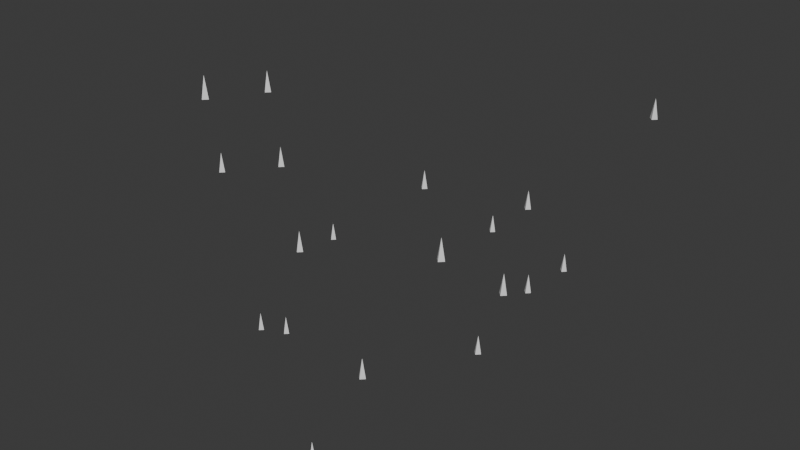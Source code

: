 # Source: biomimicry_006.blend  (saved by Blender 4.0.36; exported with 4.5.12 LTS)
import bpy
from mathutils import Matrix  # noqa: F401  (used for matrix-valued properties, if any)

bpy.ops.wm.read_factory_settings(use_empty=True)
scene = bpy.context.scene
scene.name = 'Scene'

# ---- collections
col_collection = bpy.data.collections.new('Collection'); scene.collection.children.link(col_collection)

# ---- world
world_world = bpy.data.worlds.new('World'); scene.world = world_world
world_world.use_nodes = True; world_world.node_tree.nodes.clear()
_N = world_world.node_tree.nodes; _L = world_world.node_tree.links
n0 = _N.new('ShaderNodeOutputWorld'); n0.name = 'World Output'; n0.location = (300, 300)
n1 = _N.new('ShaderNodeBackground'); n1.name = 'Background'; n1.location = (10, 300)
n1.inputs[0].default_value = (0.05088, 0.05088, 0.05088, 1.0)
_L.new(n1.outputs[0], n0.inputs[0])
n0.is_active_output = True
world_world.color = (0.05088, 0.05088, 0.05088)
world_world.use_sun_shadow = False
world_world.sun_shadow_jitter_overblur = 0.0

# ---- meshes
me_cone_003 = bpy.data.meshes.new('Cone.003')
me_cone_003.from_pydata([(8.795, 4.679, 6.729), (0.0, 0.1, -0.25), (0.1, 0.0, -0.25), (8.695, 4.779, 6.729), (0.0, -0.1, -0.25), (8.152, -2.459, 5.797), (-0.1, 0.0, -0.25), (0.0, 0.0, 0.25), (8.052, -2.359, 5.797), (8.695, 4.579, 6.729), (3.493, 2.87, 4.019), (8.595, 4.679, 6.729), (8.695, 4.679, 7.229), (3.393, 2.97, 4.019), (8.052, -2.559, 5.797), (6.439, 5.168, 1.64), (7.952, -2.459, 5.797), (8.052, -2.459, 6.297), (6.339, 5.268, 1.64), (3.393, 2.77, 4.019), (5.881, -3.946, 0.6497), (3.293, 2.87, 4.019), (3.393, 2.87, 4.519), (5.781, -3.846, 0.6497), (6.339, 5.068, 1.64), (0.3276, -1.136, 4.964), (6.239, 5.168, 1.64), (6.339, 5.168, 2.14), (0.2276, -1.036, 4.964), (5.781, -4.046, 0.6497), (3.035, -3.716, 8.263), (5.681, -3.946, 0.6497), (5.781, -3.946, 1.15), (2.935, -3.616, 8.263), (0.2276, -1.236, 4.964), (-0.1921, 3.283, 1.127), (0.1276, -1.136, 4.964), (0.2276, -1.136, 5.464), (-0.2921, 3.383, 1.127), (2.935, -3.816, 8.263), (7.668, -2.013, -0.8166), (2.835, -3.716, 8.263), (2.935, -3.716, 8.763), (7.568, -1.913, -0.8166), (-0.2921, 3.183, 1.127), (2.108, -1.122, 7.462), (-0.3921, 3.283, 1.127), (-0.2921, 3.283, 1.627), (2.008, -1.022, 7.462), (7.568, -2.113, -0.8166), (6.56, 3.261, 1.89), (7.468, -2.013, -0.8166), (7.568, -2.013, -0.3166), (6.46, 3.361, 1.89), (2.008, -1.222, 7.462), (6.005, 3.905, 3.828), (1.908, -1.122, 7.462), (2.008, -1.122, 7.962), (5.905, 4.005, 3.828), (6.46, 3.161, 1.89), (1.701, -0.4434, 5.267), (6.36, 3.261, 1.89), (6.46, 3.261, 2.39), (1.601, -0.3434, 5.267), (5.905, 3.805, 3.828), (6.179, -2.614, 2.247), (5.805, 3.905, 3.828), (5.905, 3.905, 4.328), (6.079, -2.514, 2.247), (1.601, -0.5434, 5.267), (0.7532, 0.32, -0.2648), (1.501, -0.4434, 5.267), (1.601, -0.4434, 5.767), (0.6532, 0.42, -0.2648), (6.079, -2.714, 2.247), (3.87, -2.071, 4.361), (5.979, -2.614, 2.247), (6.079, -2.614, 2.747), (3.77, -1.971, 4.361), (0.6532, 0.22, -0.2648), (3.669, 5.781, 1.663), (0.5532, 0.32, -0.2648), (0.6532, 0.32, 0.2352), (3.569, 5.881, 1.663), (3.77, -2.171, 4.361), (8.408, -0.6254, 4.295), (3.67, -2.071, 4.361), (3.77, -2.071, 4.861), (8.308, -0.5254, 4.295), (3.569, 5.681, 1.663), (6.617, 1.086, 1.177), (3.469, 5.781, 1.663), (3.569, 5.781, 2.163), (6.517, 1.186, 1.177), (8.308, -0.7254, 4.295), (8.208, -0.6254, 4.295), (8.308, -0.6254, 4.795), (6.517, 0.9857, 1.177), (6.417, 1.086, 1.177), (6.517, 1.086, 1.677)], [], [(3, 12, 0), (0, 12, 9), (1, 7, 2), (2, 7, 4), (8, 17, 5), (1, 2, 4, 6), (4, 7, 6), (5, 17, 14), (13, 22, 10), (6, 7, 1), (0, 9, 11, 3), (9, 12, 11), (10, 22, 19), (18, 27, 15), (11, 12, 3), (5, 14, 16, 8), (14, 17, 16), (15, 27, 24), (23, 32, 20), (16, 17, 8), (10, 19, 21, 13), (19, 22, 21), (20, 32, 29), (28, 37, 25), (21, 22, 13), (15, 24, 26, 18), (24, 27, 26), (25, 37, 34), (33, 42, 30), (26, 27, 18), (20, 29, 31, 23), (29, 32, 31), (30, 42, 39), (38, 47, 35), (31, 32, 23), (25, 34, 36, 28), (34, 37, 36), (35, 47, 44), (43, 52, 40), (36, 37, 28), (30, 39, 41, 33), (39, 42, 41), (40, 52, 49), (48, 57, 45), (41, 42, 33), (35, 44, 46, 38), (44, 47, 46), (45, 57, 54), (53, 62, 50), (46, 47, 38), (40, 49, 51, 43), (49, 52, 51), (50, 62, 59), (58, 67, 55), (51, 52, 43), (45, 54, 56, 48), (54, 57, 56), (55, 67, 64), (63, 72, 60), (56, 57, 48), (50, 59, 61, 53), (59, 62, 61), (60, 72, 69), (68, 77, 65), (61, 62, 53), (55, 64, 66, 58), (64, 67, 66), (65, 77, 74), (73, 82, 70), (66, 67, 58), (60, 69, 71, 63), (69, 72, 71), (70, 82, 79), (78, 87, 75), (71, 72, 63), (65, 74, 76, 68), (74, 77, 76), (75, 87, 84), (83, 92, 80), (76, 77, 68), (70, 79, 81, 73), (79, 82, 81), (80, 92, 89), (88, 96, 85), (81, 82, 73), (75, 84, 86, 78), (84, 87, 86), (85, 96, 94), (93, 99, 90), (86, 87, 78), (80, 89, 91, 83), (89, 92, 91), (90, 99, 97), (91, 92, 83), (85, 94, 95, 88), (94, 96, 95), (95, 96, 88), (90, 97, 98, 93), (97, 99, 98), (98, 99, 93)])
_uv = me_cone_003.uv_layers.new(name='UVMap')
_uv.uv.foreach_set('vector', [0.25, 0.49, 0.25, 0.25, 0.49, 0.25, 0.49, 0.25, 0.25, 0.25, 0.25, 0.01, 0.25, 0.49, 0.25, 0.25, 0.49, 0.25, 0.49, 0.25, 0.25, 0.25, 0.25, 0.01, 0.25, 0.49, 0.25, 0.25, 0.49, 0.25, 0.75, 0.49, 0.99, 0.25, 0.75, 0.01, 0.51, 0.25, 0.25, 0.01, 0.25, 0.25, 0.01, 0.25, 0.49, 0.25, 0.25, 0.25, 0.25, 0.01, 0.25, 0.49, 0.25, 0.25, 0.49, 0.25, 0.01, 0.25, 0.25, 0.25, 0.25, 0.49, 0.99, 0.25, 0.75, 0.01, 0.51, 0.25, 0.75, 0.49, 0.25, 0.01, 0.25, 0.25, 0.009999, 0.25, 0.49, 0.25, 0.25, 0.25, 0.25, 0.01, 0.25, 0.49, 0.25, 0.25, 0.49, 0.25, 0.009999, 0.25, 0.25, 0.25, 0.25, 0.49, 0.99, 0.25, 0.75, 0.01, 0.51, 0.25, 0.75, 0.49, 0.25, 0.01, 0.25, 0.25, 0.01, 0.25, 0.49, 0.25, 0.25, 0.25, 0.25, 0.01, 0.25, 0.49, 0.25, 0.25, 0.49, 0.25, 0.01, 0.25, 0.25, 0.25, 0.25, 0.49, 0.99, 0.25, 0.75, 0.01, 0.51, 0.25, 0.75, 0.49, 0.25, 0.01, 0.25, 0.25, 0.01, 0.25, 0.49, 0.25, 0.25, 0.25, 0.25, 0.01, 0.25, 0.49, 0.25, 0.25, 0.49, 0.25, 0.01, 0.25, 0.25, 0.25, 0.25, 0.49, 0.99, 0.25, 0.75, 0.01, 0.51, 0.25, 0.75, 0.49, 0.25, 0.01, 0.25, 0.25, 0.01, 0.25, 0.49, 0.25, 0.25, 0.25, 0.25, 0.01, 0.25, 0.49, 0.25, 0.25, 0.49, 0.25, 0.01, 0.25, 0.25, 0.25, 0.25, 0.49, 0.99, 0.25, 0.75, 0.01, 0.51, 0.25, 0.75, 0.49, 0.25, 0.01, 0.25, 0.25, 0.01, 0.25, 0.49, 0.25, 0.25, 0.25, 0.25, 0.01, 0.25, 0.49, 0.25, 0.25, 0.49, 0.25, 0.01, 0.25, 0.25, 0.25, 0.25, 0.49, 0.99, 0.25, 0.75, 0.01, 0.51, 0.25, 0.75, 0.49, 0.25, 0.01, 0.25, 0.25, 0.01, 0.25, 0.49, 0.25, 0.25, 0.25, 0.25, 0.01, 0.25, 0.49, 0.25, 0.25, 0.49, 0.25, 0.01, 0.25, 0.25, 0.25, 0.25, 0.49, 0.99, 0.25, 0.75, 0.01, 0.51, 0.25, 0.75, 0.49, 0.25, 0.01, 0.25, 0.25, 0.01, 0.25, 0.49, 0.25, 0.25, 0.25, 0.25, 0.01, 0.25, 0.49, 0.25, 0.25, 0.49, 0.25, 0.01, 0.25, 0.25, 0.25, 0.25, 0.49, 0.99, 0.25, 0.75, 0.01, 0.51, 0.25, 0.75, 0.49, 0.25, 0.01, 0.25, 0.25, 0.01, 0.25, 0.49, 0.25, 0.25, 0.25, 0.25, 0.01, 0.25, 0.49, 0.25, 0.25, 0.49, 0.25, 0.01, 0.25, 0.25, 0.25, 0.25, 0.49, 0.99, 0.25, 0.75, 0.01, 0.51, 0.25, 0.75, 0.49, 0.25, 0.01, 0.25, 0.25, 0.01, 0.25, 0.49, 0.25, 0.25, 0.25, 0.25, 0.01, 0.25, 0.49, 0.25, 0.25, 0.49, 0.25, 0.01, 0.25, 0.25, 0.25, 0.25, 0.49, 0.99, 0.25, 0.75, 0.01, 0.51, 0.25, 0.75, 0.49, 0.25, 0.01, 0.25, 0.25, 0.01, 0.25, 0.49, 0.25, 0.25, 0.25, 0.25, 0.01, 0.25, 0.49, 0.25, 0.25, 0.49, 0.25, 0.01, 0.25, 0.25, 0.25, 0.25, 0.49, 0.99, 0.25, 0.75, 0.01, 0.51, 0.25, 0.75, 0.49, 0.25, 0.01, 0.25, 0.25, 0.01, 0.25, 0.49, 0.25, 0.25, 0.25, 0.25, 0.01, 0.25, 0.49, 0.25, 0.25, 0.49, 0.25, 0.01, 0.25, 0.25, 0.25, 0.25, 0.49, 0.99, 0.25, 0.75, 0.01, 0.51, 0.25, 0.75, 0.49, 0.25, 0.01, 0.25, 0.25, 0.01, 0.25, 0.49, 0.25, 0.25, 0.25, 0.25, 0.01, 0.25, 0.49, 0.25, 0.25, 0.49, 0.25, 0.01, 0.25, 0.25, 0.25, 0.25, 0.49, 0.99, 0.25, 0.75, 0.01, 0.51, 0.25, 0.75, 0.49, 0.25, 0.01, 0.25, 0.25, 0.01, 0.25, 0.49, 0.25, 0.25, 0.25, 0.25, 0.01, 0.25, 0.49, 0.25, 0.25, 0.49, 0.25, 0.01, 0.25, 0.25, 0.25, 0.25, 0.49, 0.99, 0.25, 0.75, 0.01, 0.51, 0.25, 0.75, 0.49, 0.25, 0.01, 0.25, 0.25, 0.01, 0.25, 0.49, 0.25, 0.25, 0.25, 0.25, 0.01, 0.25, 0.49, 0.25, 0.25, 0.49, 0.25, 0.01, 0.25, 0.25, 0.25, 0.25, 0.49, 0.99, 0.25, 0.75, 0.01, 0.51, 0.25, 0.75, 0.49, 0.25, 0.01, 0.25, 0.25, 0.01, 0.25, 0.49, 0.25, 0.25, 0.25, 0.25, 0.01, 0.25, 0.49, 0.25, 0.25, 0.49, 0.25, 0.01, 0.25, 0.25, 0.25, 0.25, 0.49, 0.99, 0.25, 0.75, 0.01, 0.51, 0.25, 0.75, 0.49, 0.25, 0.01, 0.25, 0.25, 0.01, 0.25, 0.49, 0.25, 0.25, 0.25, 0.25, 0.01, 0.25, 0.49, 0.25, 0.25, 0.49, 0.25, 0.01, 0.25, 0.25, 0.25, 0.25, 0.49, 0.99, 0.25, 0.75, 0.01, 0.51, 0.25, 0.75, 0.49, 0.25, 0.01, 0.25, 0.25, 0.01, 0.25, 0.49, 0.25, 0.25, 0.25, 0.25, 0.01, 0.01, 0.25, 0.25, 0.25, 0.25, 0.49, 0.99, 0.25, 0.75, 0.01, 0.51, 0.25, 0.75, 0.49, 0.25, 0.01, 0.25, 0.25, 0.009999, 0.25, 0.009999, 0.25, 0.25, 0.25, 0.25, 0.49, 0.99, 0.25, 0.75, 0.01, 0.51, 0.25, 0.75, 0.49, 0.25, 0.01, 0.25, 0.25, 0.01, 0.25, 0.01, 0.25, 0.25, 0.25, 0.25, 0.49])
me_cone_003.update()

# ---- objects
ob_cone = bpy.data.objects.new('Cone', me_cone_003)

# ---- transforms, parenting, visibility, modifiers, constraints
ob_cone.location = (2.418, 0.1629, -2.549)

# ---- collection membership
col_collection.objects.link(ob_cone)

# ---- scene / render settings (as saved in the file)
scene.frame_start = 1; scene.frame_end = 180; scene.frame_set(1)
scene.render.engine = 'BLENDER_EEVEE_NEXT'
scene.cycles.sampling_pattern = 'TABULATED_SOBOL'
bpy.context.view_layer.update()

# ---- added for rendering (the .blend has no active camera and no usable light): camera, sun
cam_auto = bpy.data.cameras.new('AutoCamera')
cam_auto.lens = 50.0
cam_auto.sensor_width = 36.0
cam_auto.clip_end = 1000.0
ob_auto_camera = bpy.data.objects.new('AutoCamera', cam_auto)
scene.collection.objects.link(ob_auto_camera)
ob_auto_camera.location = (21.9552, -17.3224, 13.6933)
ob_auto_camera.rotation_euler = (1.09748, -7.21219e-08, 0.694738)
scene.camera = ob_auto_camera
light_auto_sun = bpy.data.lights.new('AutoSun', 'SUN')
light_auto_sun.energy = 3.0
light_auto_sun.angle = 0.0523599
ob_auto_sun = bpy.data.objects.new('AutoSun', light_auto_sun)
scene.collection.objects.link(ob_auto_sun)
ob_auto_sun.rotation_euler = (0.872665, 0.174533, 0.523599)
bpy.context.view_layer.update()
